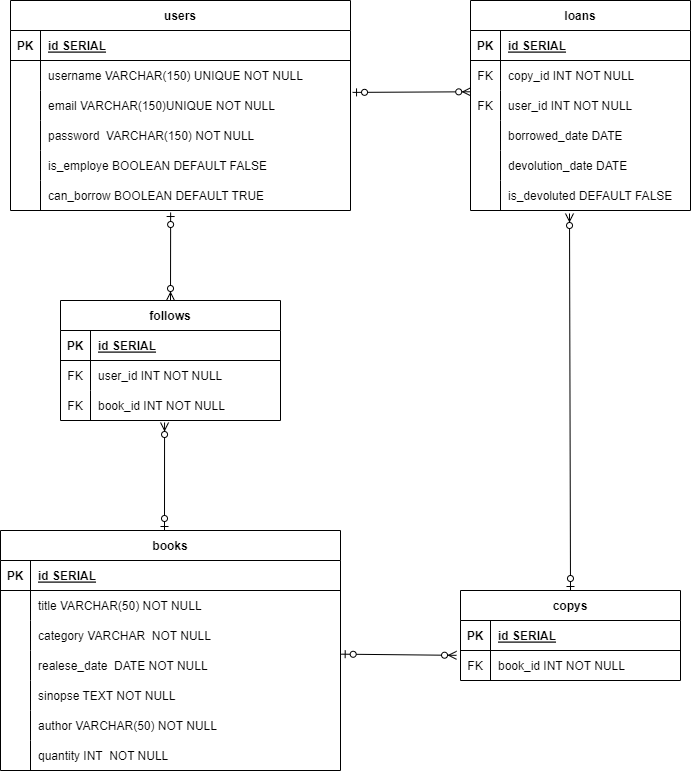

The diagram above was exported from draw.io. Its source (the exported page's mxGraphModel, read from the mxfile embedded in the PNG):
<mxGraphModel dx="330" dy="331" grid="1" gridSize="10" guides="1" tooltips="1" connect="1" arrows="1" fold="1" page="1" pageScale="1" pageWidth="850" pageHeight="1100" math="0" shadow="0">
  <root>
    <mxCell id="0" />
    <mxCell id="1" parent="0" />
    <mxCell id="2" value="users" style="shape=table;startSize=30;container=1;collapsible=1;childLayout=tableLayout;fixedRows=1;rowLines=0;fontStyle=1;align=center;resizeLast=1;" parent="1" vertex="1">
      <mxGeometry x="140" y="20" width="340" height="210" as="geometry" />
    </mxCell>
    <mxCell id="3" value="" style="shape=tableRow;horizontal=0;startSize=0;swimlaneHead=0;swimlaneBody=0;fillColor=none;collapsible=0;dropTarget=0;points=[[0,0.5],[1,0.5]];portConstraint=eastwest;top=0;left=0;right=0;bottom=1;" parent="2" vertex="1">
      <mxGeometry y="30" width="340" height="30" as="geometry" />
    </mxCell>
    <mxCell id="4" value="PK" style="shape=partialRectangle;connectable=0;fillColor=none;top=0;left=0;bottom=0;right=0;fontStyle=1;overflow=hidden;" parent="3" vertex="1">
      <mxGeometry width="30" height="30" as="geometry">
        <mxRectangle width="30" height="30" as="alternateBounds" />
      </mxGeometry>
    </mxCell>
    <mxCell id="5" value="id SERIAL" style="shape=partialRectangle;connectable=0;fillColor=none;top=0;left=0;bottom=0;right=0;align=left;spacingLeft=6;fontStyle=5;overflow=hidden;" parent="3" vertex="1">
      <mxGeometry x="30" width="310" height="30" as="geometry">
        <mxRectangle width="310" height="30" as="alternateBounds" />
      </mxGeometry>
    </mxCell>
    <mxCell id="6" value="" style="shape=tableRow;horizontal=0;startSize=0;swimlaneHead=0;swimlaneBody=0;fillColor=none;collapsible=0;dropTarget=0;points=[[0,0.5],[1,0.5]];portConstraint=eastwest;top=0;left=0;right=0;bottom=0;" parent="2" vertex="1">
      <mxGeometry y="60" width="340" height="30" as="geometry" />
    </mxCell>
    <mxCell id="7" value="" style="shape=partialRectangle;connectable=0;fillColor=none;top=0;left=0;bottom=0;right=0;editable=1;overflow=hidden;" parent="6" vertex="1">
      <mxGeometry width="30" height="30" as="geometry">
        <mxRectangle width="30" height="30" as="alternateBounds" />
      </mxGeometry>
    </mxCell>
    <mxCell id="8" value="username VARCHAR(150) UNIQUE NOT NULL" style="shape=partialRectangle;connectable=0;fillColor=none;top=0;left=0;bottom=0;right=0;align=left;spacingLeft=6;overflow=hidden;" parent="6" vertex="1">
      <mxGeometry x="30" width="310" height="30" as="geometry">
        <mxRectangle width="310" height="30" as="alternateBounds" />
      </mxGeometry>
    </mxCell>
    <mxCell id="9" value="" style="shape=tableRow;horizontal=0;startSize=0;swimlaneHead=0;swimlaneBody=0;fillColor=none;collapsible=0;dropTarget=0;points=[[0,0.5],[1,0.5]];portConstraint=eastwest;top=0;left=0;right=0;bottom=0;" parent="2" vertex="1">
      <mxGeometry y="90" width="340" height="30" as="geometry" />
    </mxCell>
    <mxCell id="10" value="" style="shape=partialRectangle;connectable=0;fillColor=none;top=0;left=0;bottom=0;right=0;editable=1;overflow=hidden;" parent="9" vertex="1">
      <mxGeometry width="30" height="30" as="geometry">
        <mxRectangle width="30" height="30" as="alternateBounds" />
      </mxGeometry>
    </mxCell>
    <mxCell id="11" value="email VARCHAR(150)UNIQUE NOT NULL" style="shape=partialRectangle;connectable=0;fillColor=none;top=0;left=0;bottom=0;right=0;align=left;spacingLeft=6;overflow=hidden;" parent="9" vertex="1">
      <mxGeometry x="30" width="310" height="30" as="geometry">
        <mxRectangle width="310" height="30" as="alternateBounds" />
      </mxGeometry>
    </mxCell>
    <mxCell id="12" value="" style="shape=tableRow;horizontal=0;startSize=0;swimlaneHead=0;swimlaneBody=0;fillColor=none;collapsible=0;dropTarget=0;points=[[0,0.5],[1,0.5]];portConstraint=eastwest;top=0;left=0;right=0;bottom=0;" parent="2" vertex="1">
      <mxGeometry y="120" width="340" height="30" as="geometry" />
    </mxCell>
    <mxCell id="13" value="" style="shape=partialRectangle;connectable=0;fillColor=none;top=0;left=0;bottom=0;right=0;editable=1;overflow=hidden;" parent="12" vertex="1">
      <mxGeometry width="30" height="30" as="geometry">
        <mxRectangle width="30" height="30" as="alternateBounds" />
      </mxGeometry>
    </mxCell>
    <mxCell id="14" value="password  VARCHAR(150) NOT NULL" style="shape=partialRectangle;connectable=0;fillColor=none;top=0;left=0;bottom=0;right=0;align=left;spacingLeft=6;overflow=hidden;" parent="12" vertex="1">
      <mxGeometry x="30" width="310" height="30" as="geometry">
        <mxRectangle width="310" height="30" as="alternateBounds" />
      </mxGeometry>
    </mxCell>
    <mxCell id="54" value="" style="shape=tableRow;horizontal=0;startSize=0;swimlaneHead=0;swimlaneBody=0;fillColor=none;collapsible=0;dropTarget=0;points=[[0,0.5],[1,0.5]];portConstraint=eastwest;top=0;left=0;right=0;bottom=0;" parent="2" vertex="1">
      <mxGeometry y="150" width="340" height="30" as="geometry" />
    </mxCell>
    <mxCell id="55" value="" style="shape=partialRectangle;connectable=0;fillColor=none;top=0;left=0;bottom=0;right=0;editable=1;overflow=hidden;" parent="54" vertex="1">
      <mxGeometry width="30" height="30" as="geometry">
        <mxRectangle width="30" height="30" as="alternateBounds" />
      </mxGeometry>
    </mxCell>
    <mxCell id="56" value="is_employe BOOLEAN DEFAULT FALSE " style="shape=partialRectangle;connectable=0;fillColor=none;top=0;left=0;bottom=0;right=0;align=left;spacingLeft=6;overflow=hidden;" parent="54" vertex="1">
      <mxGeometry x="30" width="310" height="30" as="geometry">
        <mxRectangle width="310" height="30" as="alternateBounds" />
      </mxGeometry>
    </mxCell>
    <mxCell id="148" value="" style="shape=tableRow;horizontal=0;startSize=0;swimlaneHead=0;swimlaneBody=0;fillColor=none;collapsible=0;dropTarget=0;points=[[0,0.5],[1,0.5]];portConstraint=eastwest;top=0;left=0;right=0;bottom=0;" parent="2" vertex="1">
      <mxGeometry y="180" width="340" height="30" as="geometry" />
    </mxCell>
    <mxCell id="149" value="" style="shape=partialRectangle;connectable=0;fillColor=none;top=0;left=0;bottom=0;right=0;editable=1;overflow=hidden;" parent="148" vertex="1">
      <mxGeometry width="30" height="30" as="geometry">
        <mxRectangle width="30" height="30" as="alternateBounds" />
      </mxGeometry>
    </mxCell>
    <mxCell id="150" value="can_borrow BOOLEAN DEFAULT TRUE" style="shape=partialRectangle;connectable=0;fillColor=none;top=0;left=0;bottom=0;right=0;align=left;spacingLeft=6;overflow=hidden;" parent="148" vertex="1">
      <mxGeometry x="30" width="310" height="30" as="geometry">
        <mxRectangle width="310" height="30" as="alternateBounds" />
      </mxGeometry>
    </mxCell>
    <mxCell id="57" value="books" style="shape=table;startSize=30;container=1;collapsible=1;childLayout=tableLayout;fixedRows=1;rowLines=0;fontStyle=1;align=center;resizeLast=1;" parent="1" vertex="1">
      <mxGeometry x="130" y="550" width="340" height="240" as="geometry" />
    </mxCell>
    <mxCell id="58" value="" style="shape=tableRow;horizontal=0;startSize=0;swimlaneHead=0;swimlaneBody=0;fillColor=none;collapsible=0;dropTarget=0;points=[[0,0.5],[1,0.5]];portConstraint=eastwest;top=0;left=0;right=0;bottom=1;" parent="57" vertex="1">
      <mxGeometry y="30" width="340" height="30" as="geometry" />
    </mxCell>
    <mxCell id="59" value="PK" style="shape=partialRectangle;connectable=0;fillColor=none;top=0;left=0;bottom=0;right=0;fontStyle=1;overflow=hidden;" parent="58" vertex="1">
      <mxGeometry width="30" height="30" as="geometry">
        <mxRectangle width="30" height="30" as="alternateBounds" />
      </mxGeometry>
    </mxCell>
    <mxCell id="60" value="id SERIAL" style="shape=partialRectangle;connectable=0;fillColor=none;top=0;left=0;bottom=0;right=0;align=left;spacingLeft=6;fontStyle=5;overflow=hidden;" parent="58" vertex="1">
      <mxGeometry x="30" width="310" height="30" as="geometry">
        <mxRectangle width="310" height="30" as="alternateBounds" />
      </mxGeometry>
    </mxCell>
    <mxCell id="61" value="" style="shape=tableRow;horizontal=0;startSize=0;swimlaneHead=0;swimlaneBody=0;fillColor=none;collapsible=0;dropTarget=0;points=[[0,0.5],[1,0.5]];portConstraint=eastwest;top=0;left=0;right=0;bottom=0;" parent="57" vertex="1">
      <mxGeometry y="60" width="340" height="30" as="geometry" />
    </mxCell>
    <mxCell id="62" value="" style="shape=partialRectangle;connectable=0;fillColor=none;top=0;left=0;bottom=0;right=0;editable=1;overflow=hidden;" parent="61" vertex="1">
      <mxGeometry width="30" height="30" as="geometry">
        <mxRectangle width="30" height="30" as="alternateBounds" />
      </mxGeometry>
    </mxCell>
    <mxCell id="63" value="title VARCHAR(50) NOT NULL" style="shape=partialRectangle;connectable=0;fillColor=none;top=0;left=0;bottom=0;right=0;align=left;spacingLeft=6;overflow=hidden;" parent="61" vertex="1">
      <mxGeometry x="30" width="310" height="30" as="geometry">
        <mxRectangle width="310" height="30" as="alternateBounds" />
      </mxGeometry>
    </mxCell>
    <mxCell id="64" value="" style="shape=tableRow;horizontal=0;startSize=0;swimlaneHead=0;swimlaneBody=0;fillColor=none;collapsible=0;dropTarget=0;points=[[0,0.5],[1,0.5]];portConstraint=eastwest;top=0;left=0;right=0;bottom=0;" parent="57" vertex="1">
      <mxGeometry y="90" width="340" height="30" as="geometry" />
    </mxCell>
    <mxCell id="65" value="" style="shape=partialRectangle;connectable=0;fillColor=none;top=0;left=0;bottom=0;right=0;editable=1;overflow=hidden;" parent="64" vertex="1">
      <mxGeometry width="30" height="30" as="geometry">
        <mxRectangle width="30" height="30" as="alternateBounds" />
      </mxGeometry>
    </mxCell>
    <mxCell id="66" value="category VARCHAR  NOT NULL" style="shape=partialRectangle;connectable=0;fillColor=none;top=0;left=0;bottom=0;right=0;align=left;spacingLeft=6;overflow=hidden;" parent="64" vertex="1">
      <mxGeometry x="30" width="310" height="30" as="geometry">
        <mxRectangle width="310" height="30" as="alternateBounds" />
      </mxGeometry>
    </mxCell>
    <mxCell id="67" value="" style="shape=tableRow;horizontal=0;startSize=0;swimlaneHead=0;swimlaneBody=0;fillColor=none;collapsible=0;dropTarget=0;points=[[0,0.5],[1,0.5]];portConstraint=eastwest;top=0;left=0;right=0;bottom=0;" parent="57" vertex="1">
      <mxGeometry y="120" width="340" height="30" as="geometry" />
    </mxCell>
    <mxCell id="68" value="" style="shape=partialRectangle;connectable=0;fillColor=none;top=0;left=0;bottom=0;right=0;editable=1;overflow=hidden;" parent="67" vertex="1">
      <mxGeometry width="30" height="30" as="geometry">
        <mxRectangle width="30" height="30" as="alternateBounds" />
      </mxGeometry>
    </mxCell>
    <mxCell id="69" value="realese_date  DATE NOT NULL" style="shape=partialRectangle;connectable=0;fillColor=none;top=0;left=0;bottom=0;right=0;align=left;spacingLeft=6;overflow=hidden;" parent="67" vertex="1">
      <mxGeometry x="30" width="310" height="30" as="geometry">
        <mxRectangle width="310" height="30" as="alternateBounds" />
      </mxGeometry>
    </mxCell>
    <mxCell id="70" value="" style="shape=tableRow;horizontal=0;startSize=0;swimlaneHead=0;swimlaneBody=0;fillColor=none;collapsible=0;dropTarget=0;points=[[0,0.5],[1,0.5]];portConstraint=eastwest;top=0;left=0;right=0;bottom=0;" parent="57" vertex="1">
      <mxGeometry y="150" width="340" height="30" as="geometry" />
    </mxCell>
    <mxCell id="71" value="" style="shape=partialRectangle;connectable=0;fillColor=none;top=0;left=0;bottom=0;right=0;editable=1;overflow=hidden;" parent="70" vertex="1">
      <mxGeometry width="30" height="30" as="geometry">
        <mxRectangle width="30" height="30" as="alternateBounds" />
      </mxGeometry>
    </mxCell>
    <mxCell id="72" value="sinopse TEXT NOT NULL" style="shape=partialRectangle;connectable=0;fillColor=none;top=0;left=0;bottom=0;right=0;align=left;spacingLeft=6;overflow=hidden;" parent="70" vertex="1">
      <mxGeometry x="30" width="310" height="30" as="geometry">
        <mxRectangle width="310" height="30" as="alternateBounds" />
      </mxGeometry>
    </mxCell>
    <mxCell id="73" value="" style="shape=tableRow;horizontal=0;startSize=0;swimlaneHead=0;swimlaneBody=0;fillColor=none;collapsible=0;dropTarget=0;points=[[0,0.5],[1,0.5]];portConstraint=eastwest;top=0;left=0;right=0;bottom=0;" parent="57" vertex="1">
      <mxGeometry y="180" width="340" height="30" as="geometry" />
    </mxCell>
    <mxCell id="74" value="" style="shape=partialRectangle;connectable=0;fillColor=none;top=0;left=0;bottom=0;right=0;editable=1;overflow=hidden;" parent="73" vertex="1">
      <mxGeometry width="30" height="30" as="geometry">
        <mxRectangle width="30" height="30" as="alternateBounds" />
      </mxGeometry>
    </mxCell>
    <mxCell id="75" value="author VARCHAR(50) NOT NULL" style="shape=partialRectangle;connectable=0;fillColor=none;top=0;left=0;bottom=0;right=0;align=left;spacingLeft=6;overflow=hidden;" parent="73" vertex="1">
      <mxGeometry x="30" width="310" height="30" as="geometry">
        <mxRectangle width="310" height="30" as="alternateBounds" />
      </mxGeometry>
    </mxCell>
    <mxCell id="157" value="" style="shape=tableRow;horizontal=0;startSize=0;swimlaneHead=0;swimlaneBody=0;fillColor=none;collapsible=0;dropTarget=0;points=[[0,0.5],[1,0.5]];portConstraint=eastwest;top=0;left=0;right=0;bottom=0;" parent="57" vertex="1">
      <mxGeometry y="210" width="340" height="30" as="geometry" />
    </mxCell>
    <mxCell id="158" value="" style="shape=partialRectangle;connectable=0;fillColor=none;top=0;left=0;bottom=0;right=0;editable=1;overflow=hidden;" parent="157" vertex="1">
      <mxGeometry width="30" height="30" as="geometry">
        <mxRectangle width="30" height="30" as="alternateBounds" />
      </mxGeometry>
    </mxCell>
    <mxCell id="159" value="quantity INT  NOT NULL" style="shape=partialRectangle;connectable=0;fillColor=none;top=0;left=0;bottom=0;right=0;align=left;spacingLeft=6;overflow=hidden;" parent="157" vertex="1">
      <mxGeometry x="30" width="310" height="30" as="geometry">
        <mxRectangle width="310" height="30" as="alternateBounds" />
      </mxGeometry>
    </mxCell>
    <mxCell id="76" value="copys" style="shape=table;startSize=30;container=1;collapsible=1;childLayout=tableLayout;fixedRows=1;rowLines=0;fontStyle=1;align=center;resizeLast=1;" parent="1" vertex="1">
      <mxGeometry x="590" y="610" width="220" height="90" as="geometry" />
    </mxCell>
    <mxCell id="77" value="" style="shape=tableRow;horizontal=0;startSize=0;swimlaneHead=0;swimlaneBody=0;fillColor=none;collapsible=0;dropTarget=0;points=[[0,0.5],[1,0.5]];portConstraint=eastwest;top=0;left=0;right=0;bottom=1;" parent="76" vertex="1">
      <mxGeometry y="30" width="220" height="30" as="geometry" />
    </mxCell>
    <mxCell id="78" value="PK" style="shape=partialRectangle;connectable=0;fillColor=none;top=0;left=0;bottom=0;right=0;fontStyle=1;overflow=hidden;" parent="77" vertex="1">
      <mxGeometry width="30" height="30" as="geometry">
        <mxRectangle width="30" height="30" as="alternateBounds" />
      </mxGeometry>
    </mxCell>
    <mxCell id="79" value="id SERIAL" style="shape=partialRectangle;connectable=0;fillColor=none;top=0;left=0;bottom=0;right=0;align=left;spacingLeft=6;fontStyle=5;overflow=hidden;" parent="77" vertex="1">
      <mxGeometry x="30" width="190" height="30" as="geometry">
        <mxRectangle width="190" height="30" as="alternateBounds" />
      </mxGeometry>
    </mxCell>
    <mxCell id="83" value="" style="shape=tableRow;horizontal=0;startSize=0;swimlaneHead=0;swimlaneBody=0;fillColor=none;collapsible=0;dropTarget=0;points=[[0,0.5],[1,0.5]];portConstraint=eastwest;top=0;left=0;right=0;bottom=0;" parent="76" vertex="1">
      <mxGeometry y="60" width="220" height="30" as="geometry" />
    </mxCell>
    <mxCell id="84" value="FK" style="shape=partialRectangle;connectable=0;fillColor=none;top=0;left=0;bottom=0;right=0;editable=1;overflow=hidden;" parent="83" vertex="1">
      <mxGeometry width="30" height="30" as="geometry">
        <mxRectangle width="30" height="30" as="alternateBounds" />
      </mxGeometry>
    </mxCell>
    <mxCell id="85" value="book_id INT NOT NULL" style="shape=partialRectangle;connectable=0;fillColor=none;top=0;left=0;bottom=0;right=0;align=left;spacingLeft=6;overflow=hidden;" parent="83" vertex="1">
      <mxGeometry x="30" width="190" height="30" as="geometry">
        <mxRectangle width="190" height="30" as="alternateBounds" />
      </mxGeometry>
    </mxCell>
    <mxCell id="93" value="loans" style="shape=table;startSize=30;container=1;collapsible=1;childLayout=tableLayout;fixedRows=1;rowLines=0;fontStyle=1;align=center;resizeLast=1;" parent="1" vertex="1">
      <mxGeometry x="600" y="20" width="220" height="210" as="geometry" />
    </mxCell>
    <mxCell id="94" value="" style="shape=tableRow;horizontal=0;startSize=0;swimlaneHead=0;swimlaneBody=0;fillColor=none;collapsible=0;dropTarget=0;points=[[0,0.5],[1,0.5]];portConstraint=eastwest;top=0;left=0;right=0;bottom=1;" parent="93" vertex="1">
      <mxGeometry y="30" width="220" height="30" as="geometry" />
    </mxCell>
    <mxCell id="95" value="PK" style="shape=partialRectangle;connectable=0;fillColor=none;top=0;left=0;bottom=0;right=0;fontStyle=1;overflow=hidden;" parent="94" vertex="1">
      <mxGeometry width="30" height="30" as="geometry">
        <mxRectangle width="30" height="30" as="alternateBounds" />
      </mxGeometry>
    </mxCell>
    <mxCell id="96" value="id SERIAL" style="shape=partialRectangle;connectable=0;fillColor=none;top=0;left=0;bottom=0;right=0;align=left;spacingLeft=6;fontStyle=5;overflow=hidden;" parent="94" vertex="1">
      <mxGeometry x="30" width="190" height="30" as="geometry">
        <mxRectangle width="190" height="30" as="alternateBounds" />
      </mxGeometry>
    </mxCell>
    <mxCell id="97" value="" style="shape=tableRow;horizontal=0;startSize=0;swimlaneHead=0;swimlaneBody=0;fillColor=none;collapsible=0;dropTarget=0;points=[[0,0.5],[1,0.5]];portConstraint=eastwest;top=0;left=0;right=0;bottom=0;" parent="93" vertex="1">
      <mxGeometry y="60" width="220" height="30" as="geometry" />
    </mxCell>
    <mxCell id="98" value="FK" style="shape=partialRectangle;connectable=0;fillColor=none;top=0;left=0;bottom=0;right=0;editable=1;overflow=hidden;" parent="97" vertex="1">
      <mxGeometry width="30" height="30" as="geometry">
        <mxRectangle width="30" height="30" as="alternateBounds" />
      </mxGeometry>
    </mxCell>
    <mxCell id="99" value="copy_id INT NOT NULL" style="shape=partialRectangle;connectable=0;fillColor=none;top=0;left=0;bottom=0;right=0;align=left;spacingLeft=6;overflow=hidden;" parent="97" vertex="1">
      <mxGeometry x="30" width="190" height="30" as="geometry">
        <mxRectangle width="190" height="30" as="alternateBounds" />
      </mxGeometry>
    </mxCell>
    <mxCell id="100" value="" style="shape=tableRow;horizontal=0;startSize=0;swimlaneHead=0;swimlaneBody=0;fillColor=none;collapsible=0;dropTarget=0;points=[[0,0.5],[1,0.5]];portConstraint=eastwest;top=0;left=0;right=0;bottom=0;" parent="93" vertex="1">
      <mxGeometry y="90" width="220" height="30" as="geometry" />
    </mxCell>
    <mxCell id="101" value="FK" style="shape=partialRectangle;connectable=0;fillColor=none;top=0;left=0;bottom=0;right=0;editable=1;overflow=hidden;" parent="100" vertex="1">
      <mxGeometry width="30" height="30" as="geometry">
        <mxRectangle width="30" height="30" as="alternateBounds" />
      </mxGeometry>
    </mxCell>
    <mxCell id="102" value="user_id INT NOT NULL" style="shape=partialRectangle;connectable=0;fillColor=none;top=0;left=0;bottom=0;right=0;align=left;spacingLeft=6;overflow=hidden;" parent="100" vertex="1">
      <mxGeometry x="30" width="190" height="30" as="geometry">
        <mxRectangle width="190" height="30" as="alternateBounds" />
      </mxGeometry>
    </mxCell>
    <mxCell id="103" value="" style="shape=tableRow;horizontal=0;startSize=0;swimlaneHead=0;swimlaneBody=0;fillColor=none;collapsible=0;dropTarget=0;points=[[0,0.5],[1,0.5]];portConstraint=eastwest;top=0;left=0;right=0;bottom=0;" parent="93" vertex="1">
      <mxGeometry y="120" width="220" height="30" as="geometry" />
    </mxCell>
    <mxCell id="104" value="" style="shape=partialRectangle;connectable=0;fillColor=none;top=0;left=0;bottom=0;right=0;editable=1;overflow=hidden;" parent="103" vertex="1">
      <mxGeometry width="30" height="30" as="geometry">
        <mxRectangle width="30" height="30" as="alternateBounds" />
      </mxGeometry>
    </mxCell>
    <mxCell id="105" value="borrowed_date DATE" style="shape=partialRectangle;connectable=0;fillColor=none;top=0;left=0;bottom=0;right=0;align=left;spacingLeft=6;overflow=hidden;" parent="103" vertex="1">
      <mxGeometry x="30" width="190" height="30" as="geometry">
        <mxRectangle width="190" height="30" as="alternateBounds" />
      </mxGeometry>
    </mxCell>
    <mxCell id="106" value="" style="shape=tableRow;horizontal=0;startSize=0;swimlaneHead=0;swimlaneBody=0;fillColor=none;collapsible=0;dropTarget=0;points=[[0,0.5],[1,0.5]];portConstraint=eastwest;top=0;left=0;right=0;bottom=0;" parent="93" vertex="1">
      <mxGeometry y="150" width="220" height="30" as="geometry" />
    </mxCell>
    <mxCell id="107" value="" style="shape=partialRectangle;connectable=0;fillColor=none;top=0;left=0;bottom=0;right=0;editable=1;overflow=hidden;" parent="106" vertex="1">
      <mxGeometry width="30" height="30" as="geometry">
        <mxRectangle width="30" height="30" as="alternateBounds" />
      </mxGeometry>
    </mxCell>
    <mxCell id="108" value="devolution_date DATE " style="shape=partialRectangle;connectable=0;fillColor=none;top=0;left=0;bottom=0;right=0;align=left;spacingLeft=6;overflow=hidden;" parent="106" vertex="1">
      <mxGeometry x="30" width="190" height="30" as="geometry">
        <mxRectangle width="190" height="30" as="alternateBounds" />
      </mxGeometry>
    </mxCell>
    <mxCell id="154" value="" style="shape=tableRow;horizontal=0;startSize=0;swimlaneHead=0;swimlaneBody=0;fillColor=none;collapsible=0;dropTarget=0;points=[[0,0.5],[1,0.5]];portConstraint=eastwest;top=0;left=0;right=0;bottom=0;" parent="93" vertex="1">
      <mxGeometry y="180" width="220" height="30" as="geometry" />
    </mxCell>
    <mxCell id="155" value="" style="shape=partialRectangle;connectable=0;fillColor=none;top=0;left=0;bottom=0;right=0;editable=1;overflow=hidden;" parent="154" vertex="1">
      <mxGeometry width="30" height="30" as="geometry">
        <mxRectangle width="30" height="30" as="alternateBounds" />
      </mxGeometry>
    </mxCell>
    <mxCell id="156" value="is_devoluted DEFAULT FALSE" style="shape=partialRectangle;connectable=0;fillColor=none;top=0;left=0;bottom=0;right=0;align=left;spacingLeft=6;overflow=hidden;" parent="154" vertex="1">
      <mxGeometry x="30" width="190" height="30" as="geometry">
        <mxRectangle width="190" height="30" as="alternateBounds" />
      </mxGeometry>
    </mxCell>
    <mxCell id="122" value="follows" style="shape=table;startSize=30;container=1;collapsible=1;childLayout=tableLayout;fixedRows=1;rowLines=0;fontStyle=1;align=center;resizeLast=1;" parent="1" vertex="1">
      <mxGeometry x="190" y="320" width="220" height="120" as="geometry" />
    </mxCell>
    <mxCell id="123" value="" style="shape=tableRow;horizontal=0;startSize=0;swimlaneHead=0;swimlaneBody=0;fillColor=none;collapsible=0;dropTarget=0;points=[[0,0.5],[1,0.5]];portConstraint=eastwest;top=0;left=0;right=0;bottom=1;" parent="122" vertex="1">
      <mxGeometry y="30" width="220" height="30" as="geometry" />
    </mxCell>
    <mxCell id="124" value="PK" style="shape=partialRectangle;connectable=0;fillColor=none;top=0;left=0;bottom=0;right=0;fontStyle=1;overflow=hidden;" parent="123" vertex="1">
      <mxGeometry width="30" height="30" as="geometry">
        <mxRectangle width="30" height="30" as="alternateBounds" />
      </mxGeometry>
    </mxCell>
    <mxCell id="125" value="id SERIAL" style="shape=partialRectangle;connectable=0;fillColor=none;top=0;left=0;bottom=0;right=0;align=left;spacingLeft=6;fontStyle=5;overflow=hidden;" parent="123" vertex="1">
      <mxGeometry x="30" width="190" height="30" as="geometry">
        <mxRectangle width="190" height="30" as="alternateBounds" />
      </mxGeometry>
    </mxCell>
    <mxCell id="126" value="" style="shape=tableRow;horizontal=0;startSize=0;swimlaneHead=0;swimlaneBody=0;fillColor=none;collapsible=0;dropTarget=0;points=[[0,0.5],[1,0.5]];portConstraint=eastwest;top=0;left=0;right=0;bottom=0;" parent="122" vertex="1">
      <mxGeometry y="60" width="220" height="30" as="geometry" />
    </mxCell>
    <mxCell id="127" value="FK" style="shape=partialRectangle;connectable=0;fillColor=none;top=0;left=0;bottom=0;right=0;editable=1;overflow=hidden;" parent="126" vertex="1">
      <mxGeometry width="30" height="30" as="geometry">
        <mxRectangle width="30" height="30" as="alternateBounds" />
      </mxGeometry>
    </mxCell>
    <mxCell id="128" value="user_id INT NOT NULL" style="shape=partialRectangle;connectable=0;fillColor=none;top=0;left=0;bottom=0;right=0;align=left;spacingLeft=6;overflow=hidden;" parent="126" vertex="1">
      <mxGeometry x="30" width="190" height="30" as="geometry">
        <mxRectangle width="190" height="30" as="alternateBounds" />
      </mxGeometry>
    </mxCell>
    <mxCell id="129" value="" style="shape=tableRow;horizontal=0;startSize=0;swimlaneHead=0;swimlaneBody=0;fillColor=none;collapsible=0;dropTarget=0;points=[[0,0.5],[1,0.5]];portConstraint=eastwest;top=0;left=0;right=0;bottom=0;" parent="122" vertex="1">
      <mxGeometry y="90" width="220" height="30" as="geometry" />
    </mxCell>
    <mxCell id="130" value="FK" style="shape=partialRectangle;connectable=0;fillColor=none;top=0;left=0;bottom=0;right=0;editable=1;overflow=hidden;" parent="129" vertex="1">
      <mxGeometry width="30" height="30" as="geometry">
        <mxRectangle width="30" height="30" as="alternateBounds" />
      </mxGeometry>
    </mxCell>
    <mxCell id="131" value="book_id INT NOT NULL" style="shape=partialRectangle;connectable=0;fillColor=none;top=0;left=0;bottom=0;right=0;align=left;spacingLeft=6;overflow=hidden;" parent="129" vertex="1">
      <mxGeometry x="30" width="190" height="30" as="geometry">
        <mxRectangle width="190" height="30" as="alternateBounds" />
      </mxGeometry>
    </mxCell>
    <mxCell id="134" value="" style="fontSize=12;html=1;endArrow=ERzeroToMany;startArrow=ERzeroToOne;entryX=0.5;entryY=0;entryDx=0;entryDy=0;exitX=0.471;exitY=1.067;exitDx=0;exitDy=0;exitPerimeter=0;" parent="1" source="148" target="122" edge="1">
      <mxGeometry width="100" height="100" relative="1" as="geometry">
        <mxPoint x="300" y="260" as="sourcePoint" />
        <mxPoint x="530" y="220" as="targetPoint" />
      </mxGeometry>
    </mxCell>
    <mxCell id="135" value="" style="fontSize=12;html=1;endArrow=ERzeroToMany;startArrow=ERzeroToOne;entryX=0.473;entryY=1.067;entryDx=0;entryDy=0;entryPerimeter=0;" parent="1" target="129" edge="1">
      <mxGeometry width="100" height="100" relative="1" as="geometry">
        <mxPoint x="294" y="550" as="sourcePoint" />
        <mxPoint x="440" y="540" as="targetPoint" />
      </mxGeometry>
    </mxCell>
    <mxCell id="136" value="" style="fontSize=12;html=1;endArrow=ERzeroToMany;startArrow=ERzeroToOne;exitX=1.002;exitY=0.122;exitDx=0;exitDy=0;exitPerimeter=0;entryX=-0.018;entryY=0.161;entryDx=0;entryDy=0;entryPerimeter=0;" parent="1" source="67" edge="1">
      <mxGeometry width="100" height="100" relative="1" as="geometry">
        <mxPoint x="520" y="710.04" as="sourcePoint" />
        <mxPoint x="586.04" y="674.8299999999999" as="targetPoint" />
      </mxGeometry>
    </mxCell>
    <mxCell id="137" value="" style="fontSize=12;html=1;endArrow=ERzeroToMany;startArrow=ERzeroToOne;exitX=0.5;exitY=0;exitDx=0;exitDy=0;entryX=0.45;entryY=1.1;entryDx=0;entryDy=0;entryPerimeter=0;" parent="1" source="76" target="154" edge="1">
      <mxGeometry width="100" height="100" relative="1" as="geometry">
        <mxPoint x="680" y="370" as="sourcePoint" />
        <mxPoint x="700" y="300" as="targetPoint" />
      </mxGeometry>
    </mxCell>
    <mxCell id="138" value="" style="fontSize=12;html=1;endArrow=ERzeroToMany;startArrow=ERzeroToOne;entryX=0.001;entryY=0.043;entryDx=0;entryDy=0;exitX=1.006;exitY=0.063;exitDx=0;exitDy=0;exitPerimeter=0;entryPerimeter=0;" parent="1" source="9" target="100" edge="1">
      <mxGeometry width="100" height="100" relative="1" as="geometry">
        <mxPoint x="500" y="120" as="sourcePoint" />
        <mxPoint x="500" y="229.99999999999977" as="targetPoint" />
      </mxGeometry>
    </mxCell>
  </root>
</mxGraphModel>